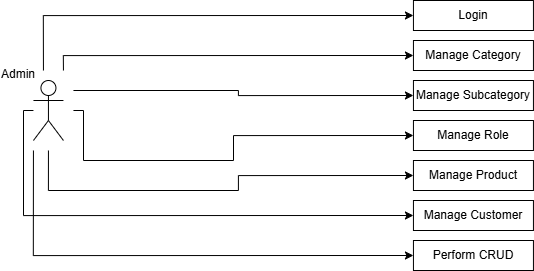

The diagram above was exported from draw.io. Its source (the exported page's mxGraphModel, read from the mxfile embedded in the PNG):
<mxGraphModel dx="2736" dy="2118" grid="1" gridSize="10" guides="1" tooltips="1" connect="1" arrows="1" fold="1" page="1" pageScale="1" pageWidth="827" pageHeight="1169" math="0" shadow="0">
  <root>
    <mxCell id="0" />
    <mxCell id="1" parent="0" />
    <mxCell id="2" style="edgeStyle=orthogonalEdgeStyle;rounded=0;orthogonalLoop=1;jettySize=auto;html=1;entryX=0;entryY=0.5;entryDx=0;entryDy=0;" edge="1" target="10" parent="1">
      <mxGeometry relative="1" as="geometry">
        <mxPoint x="123.94" y="-350" as="sourcePoint" />
        <Array as="points">
          <mxPoint x="123.94" y="-405" />
        </Array>
      </mxGeometry>
    </mxCell>
    <mxCell id="3" style="edgeStyle=orthogonalEdgeStyle;rounded=0;orthogonalLoop=1;jettySize=auto;html=1;entryX=0;entryY=0.5;entryDx=0;entryDy=0;" edge="1" target="11" parent="1">
      <mxGeometry relative="1" as="geometry">
        <mxPoint x="143.94" y="-350" as="sourcePoint" />
        <Array as="points">
          <mxPoint x="143.94" y="-365" />
        </Array>
      </mxGeometry>
    </mxCell>
    <mxCell id="4" style="edgeStyle=orthogonalEdgeStyle;rounded=0;orthogonalLoop=1;jettySize=auto;html=1;entryX=0;entryY=0.5;entryDx=0;entryDy=0;" edge="1" target="12" parent="1">
      <mxGeometry relative="1" as="geometry">
        <mxPoint x="153.94" y="-330" as="sourcePoint" />
        <Array as="points">
          <mxPoint x="318.94" y="-330" />
          <mxPoint x="318.94" y="-325" />
        </Array>
      </mxGeometry>
    </mxCell>
    <mxCell id="5" style="edgeStyle=orthogonalEdgeStyle;rounded=0;orthogonalLoop=1;jettySize=auto;html=1;entryX=0;entryY=0.5;entryDx=0;entryDy=0;" edge="1" target="13" parent="1">
      <mxGeometry relative="1" as="geometry">
        <mxPoint x="153.94" y="-310" as="sourcePoint" />
        <Array as="points">
          <mxPoint x="163.94" y="-310" />
          <mxPoint x="163.94" y="-260" />
          <mxPoint x="313.94" y="-260" />
          <mxPoint x="313.94" y="-285" />
        </Array>
      </mxGeometry>
    </mxCell>
    <mxCell id="6" style="edgeStyle=orthogonalEdgeStyle;rounded=0;orthogonalLoop=1;jettySize=auto;html=1;entryX=0;entryY=0.5;entryDx=0;entryDy=0;" edge="1" target="14" parent="1">
      <mxGeometry relative="1" as="geometry">
        <mxPoint x="128.94" y="-270" as="sourcePoint" />
        <Array as="points">
          <mxPoint x="128.94" y="-230" />
          <mxPoint x="318.94" y="-230" />
          <mxPoint x="318.94" y="-245" />
        </Array>
      </mxGeometry>
    </mxCell>
    <mxCell id="7" style="edgeStyle=orthogonalEdgeStyle;rounded=0;orthogonalLoop=1;jettySize=auto;html=1;entryX=0;entryY=0.5;entryDx=0;entryDy=0;" edge="1" target="15" parent="1">
      <mxGeometry relative="1" as="geometry">
        <mxPoint x="113.94" y="-310" as="sourcePoint" />
        <Array as="points">
          <mxPoint x="113.94" y="-310" />
          <mxPoint x="103.94" y="-310" />
          <mxPoint x="103.94" y="-205" />
        </Array>
      </mxGeometry>
    </mxCell>
    <mxCell id="8" style="edgeStyle=orthogonalEdgeStyle;rounded=0;orthogonalLoop=1;jettySize=auto;html=1;entryX=0;entryY=0.5;entryDx=0;entryDy=0;" edge="1" target="16" parent="1">
      <mxGeometry relative="1" as="geometry">
        <mxPoint x="113.94" y="-270" as="sourcePoint" />
        <Array as="points">
          <mxPoint x="113.94" y="-165" />
        </Array>
      </mxGeometry>
    </mxCell>
    <mxCell id="9" value="Admin" style="shape=umlActor;verticalLabelPosition=top;verticalAlign=bottom;html=1;outlineConnect=0;labelPosition=left;align=right;spacing=-1;" vertex="1" parent="1">
      <mxGeometry x="113.94" y="-340" width="30" height="60" as="geometry" />
    </mxCell>
    <mxCell id="10" value="Login" style="rounded=0;whiteSpace=wrap;html=1;" vertex="1" parent="1">
      <mxGeometry x="493.94" y="-420" width="120" height="30" as="geometry" />
    </mxCell>
    <mxCell id="11" value="Manage Category" style="rounded=0;whiteSpace=wrap;html=1;" vertex="1" parent="1">
      <mxGeometry x="493.94" y="-380" width="120" height="30" as="geometry" />
    </mxCell>
    <mxCell id="12" value="Manage Subcategory" style="rounded=0;whiteSpace=wrap;html=1;" vertex="1" parent="1">
      <mxGeometry x="493.94" y="-340" width="120" height="30" as="geometry" />
    </mxCell>
    <mxCell id="13" value="Manage Role" style="rounded=0;whiteSpace=wrap;html=1;" vertex="1" parent="1">
      <mxGeometry x="493.94" y="-300" width="120" height="30" as="geometry" />
    </mxCell>
    <mxCell id="14" value="Manage Product" style="rounded=0;whiteSpace=wrap;html=1;" vertex="1" parent="1">
      <mxGeometry x="493.94" y="-260" width="120" height="30" as="geometry" />
    </mxCell>
    <mxCell id="15" value="Manage Customer" style="rounded=0;whiteSpace=wrap;html=1;" vertex="1" parent="1">
      <mxGeometry x="493.94" y="-220" width="120" height="30" as="geometry" />
    </mxCell>
    <mxCell id="16" value="Perform CRUD" style="rounded=0;whiteSpace=wrap;html=1;" vertex="1" parent="1">
      <mxGeometry x="493.94" y="-180" width="120" height="30" as="geometry" />
    </mxCell>
  </root>
</mxGraphModel>